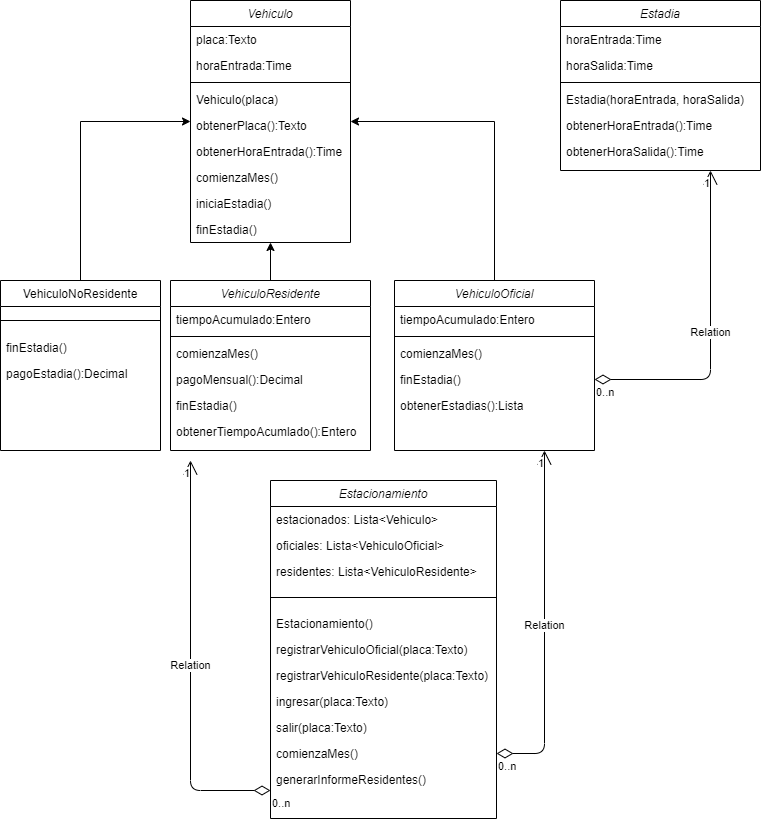

The diagram above was exported from draw.io. Its source (the exported page's mxGraphModel, read from the mxfile embedded in the PNG):
<mxGraphModel dx="868" dy="460" grid="1" gridSize="10" guides="1" tooltips="1" connect="1" arrows="1" fold="1" page="1" pageScale="1" pageWidth="827" pageHeight="1169" math="0" shadow="0">
  <root>
    <mxCell id="WIyWlLk6GJQsqaUBKTNV-0" />
    <mxCell id="WIyWlLk6GJQsqaUBKTNV-1" parent="WIyWlLk6GJQsqaUBKTNV-0" />
    <mxCell id="7jYjLB-XddkGZHwFRc2q-91" style="edgeStyle=orthogonalEdgeStyle;rounded=0;orthogonalLoop=1;jettySize=auto;html=1;exitX=0.5;exitY=0;exitDx=0;exitDy=0;entryX=0;entryY=0.5;entryDx=0;entryDy=0;" parent="WIyWlLk6GJQsqaUBKTNV-1" source="zkfFHV4jXpPFQw0GAbJ--17" target="zkfFHV4jXpPFQw0GAbJ--0" edge="1">
      <mxGeometry relative="1" as="geometry" />
    </mxCell>
    <mxCell id="7jYjLB-XddkGZHwFRc2q-93" style="edgeStyle=orthogonalEdgeStyle;rounded=0;orthogonalLoop=1;jettySize=auto;html=1;exitX=0.5;exitY=0;exitDx=0;exitDy=0;entryX=0.5;entryY=1;entryDx=0;entryDy=0;" parent="WIyWlLk6GJQsqaUBKTNV-1" source="7jYjLB-XddkGZHwFRc2q-33" target="zkfFHV4jXpPFQw0GAbJ--0" edge="1">
      <mxGeometry relative="1" as="geometry" />
    </mxCell>
    <mxCell id="7jYjLB-XddkGZHwFRc2q-92" style="edgeStyle=orthogonalEdgeStyle;rounded=0;orthogonalLoop=1;jettySize=auto;html=1;exitX=0.5;exitY=0;exitDx=0;exitDy=0;entryX=1;entryY=0.5;entryDx=0;entryDy=0;" parent="WIyWlLk6GJQsqaUBKTNV-1" source="7jYjLB-XddkGZHwFRc2q-41" target="zkfFHV4jXpPFQw0GAbJ--0" edge="1">
      <mxGeometry relative="1" as="geometry" />
    </mxCell>
    <mxCell id="zkfFHV4jXpPFQw0GAbJ--0" value="Vehiculo" style="swimlane;fontStyle=2;align=center;verticalAlign=top;childLayout=stackLayout;horizontal=1;startSize=26;horizontalStack=0;resizeParent=1;resizeLast=0;collapsible=1;marginBottom=0;rounded=0;shadow=0;strokeWidth=1;" parent="WIyWlLk6GJQsqaUBKTNV-1" vertex="1">
      <mxGeometry x="210" y="40" width="160" height="242" as="geometry">
        <mxRectangle x="200" y="260" width="160" height="26" as="alternateBounds" />
      </mxGeometry>
    </mxCell>
    <mxCell id="zkfFHV4jXpPFQw0GAbJ--1" value="placa:Texto" style="text;align=left;verticalAlign=top;spacingLeft=4;spacingRight=4;overflow=hidden;rotatable=0;points=[[0,0.5],[1,0.5]];portConstraint=eastwest;" parent="zkfFHV4jXpPFQw0GAbJ--0" vertex="1">
      <mxGeometry y="26" width="160" height="26" as="geometry" />
    </mxCell>
    <mxCell id="zkfFHV4jXpPFQw0GAbJ--2" value="horaEntrada:Time&#10;" style="text;align=left;verticalAlign=top;spacingLeft=4;spacingRight=4;overflow=hidden;rotatable=0;points=[[0,0.5],[1,0.5]];portConstraint=eastwest;rounded=0;shadow=0;html=0;" parent="zkfFHV4jXpPFQw0GAbJ--0" vertex="1">
      <mxGeometry y="52" width="160" height="26" as="geometry" />
    </mxCell>
    <mxCell id="zkfFHV4jXpPFQw0GAbJ--4" value="" style="line;html=1;strokeWidth=1;align=left;verticalAlign=middle;spacingTop=-1;spacingLeft=3;spacingRight=3;rotatable=0;labelPosition=right;points=[];portConstraint=eastwest;" parent="zkfFHV4jXpPFQw0GAbJ--0" vertex="1">
      <mxGeometry y="78" width="160" height="8" as="geometry" />
    </mxCell>
    <mxCell id="7jYjLB-XddkGZHwFRc2q-0" value="Vehiculo(placa)" style="text;align=left;verticalAlign=top;spacingLeft=4;spacingRight=4;overflow=hidden;rotatable=0;points=[[0,0.5],[1,0.5]];portConstraint=eastwest;" parent="zkfFHV4jXpPFQw0GAbJ--0" vertex="1">
      <mxGeometry y="86" width="160" height="26" as="geometry" />
    </mxCell>
    <mxCell id="7jYjLB-XddkGZHwFRc2q-1" value="obtenerPlaca():Texto" style="text;align=left;verticalAlign=top;spacingLeft=4;spacingRight=4;overflow=hidden;rotatable=0;points=[[0,0.5],[1,0.5]];portConstraint=eastwest;" parent="zkfFHV4jXpPFQw0GAbJ--0" vertex="1">
      <mxGeometry y="112" width="160" height="26" as="geometry" />
    </mxCell>
    <mxCell id="7jYjLB-XddkGZHwFRc2q-2" value="obtenerHoraEntrada():Time" style="text;align=left;verticalAlign=top;spacingLeft=4;spacingRight=4;overflow=hidden;rotatable=0;points=[[0,0.5],[1,0.5]];portConstraint=eastwest;" parent="zkfFHV4jXpPFQw0GAbJ--0" vertex="1">
      <mxGeometry y="138" width="160" height="26" as="geometry" />
    </mxCell>
    <mxCell id="7jYjLB-XddkGZHwFRc2q-3" value="comienzaMes()" style="text;align=left;verticalAlign=top;spacingLeft=4;spacingRight=4;overflow=hidden;rotatable=0;points=[[0,0.5],[1,0.5]];portConstraint=eastwest;" parent="zkfFHV4jXpPFQw0GAbJ--0" vertex="1">
      <mxGeometry y="164" width="160" height="26" as="geometry" />
    </mxCell>
    <mxCell id="7jYjLB-XddkGZHwFRc2q-4" value="iniciaEstadia()" style="text;align=left;verticalAlign=top;spacingLeft=4;spacingRight=4;overflow=hidden;rotatable=0;points=[[0,0.5],[1,0.5]];portConstraint=eastwest;" parent="zkfFHV4jXpPFQw0GAbJ--0" vertex="1">
      <mxGeometry y="190" width="160" height="26" as="geometry" />
    </mxCell>
    <mxCell id="zkfFHV4jXpPFQw0GAbJ--5" value="finEstadia()" style="text;align=left;verticalAlign=top;spacingLeft=4;spacingRight=4;overflow=hidden;rotatable=0;points=[[0,0.5],[1,0.5]];portConstraint=eastwest;" parent="zkfFHV4jXpPFQw0GAbJ--0" vertex="1">
      <mxGeometry y="216" width="160" height="26" as="geometry" />
    </mxCell>
    <mxCell id="7jYjLB-XddkGZHwFRc2q-41" value="VehiculoOficial" style="swimlane;fontStyle=2;align=center;verticalAlign=top;childLayout=stackLayout;horizontal=1;startSize=26;horizontalStack=0;resizeParent=1;resizeLast=0;collapsible=1;marginBottom=0;rounded=0;shadow=0;strokeWidth=1;" parent="WIyWlLk6GJQsqaUBKTNV-1" vertex="1">
      <mxGeometry x="414" y="320" width="200" height="170" as="geometry">
        <mxRectangle x="360" y="320" width="160" height="26" as="alternateBounds" />
      </mxGeometry>
    </mxCell>
    <mxCell id="7jYjLB-XddkGZHwFRc2q-42" value="tiempoAcumulado:Entero&#10;" style="text;align=left;verticalAlign=top;spacingLeft=4;spacingRight=4;overflow=hidden;rotatable=0;points=[[0,0.5],[1,0.5]];portConstraint=eastwest;rounded=0;shadow=0;html=0;" parent="7jYjLB-XddkGZHwFRc2q-41" vertex="1">
      <mxGeometry y="26" width="200" height="26" as="geometry" />
    </mxCell>
    <mxCell id="7jYjLB-XddkGZHwFRc2q-43" value="" style="line;html=1;strokeWidth=1;align=left;verticalAlign=middle;spacingTop=-1;spacingLeft=3;spacingRight=3;rotatable=0;labelPosition=right;points=[];portConstraint=eastwest;" parent="7jYjLB-XddkGZHwFRc2q-41" vertex="1">
      <mxGeometry y="52" width="200" height="8" as="geometry" />
    </mxCell>
    <mxCell id="7jYjLB-XddkGZHwFRc2q-44" value="comienzaMes()" style="text;align=left;verticalAlign=top;spacingLeft=4;spacingRight=4;overflow=hidden;rotatable=0;points=[[0,0.5],[1,0.5]];portConstraint=eastwest;" parent="7jYjLB-XddkGZHwFRc2q-41" vertex="1">
      <mxGeometry y="60" width="200" height="26" as="geometry" />
    </mxCell>
    <mxCell id="7jYjLB-XddkGZHwFRc2q-46" value="finEstadia()" style="text;align=left;verticalAlign=top;spacingLeft=4;spacingRight=4;overflow=hidden;rotatable=0;points=[[0,0.5],[1,0.5]];portConstraint=eastwest;" parent="7jYjLB-XddkGZHwFRc2q-41" vertex="1">
      <mxGeometry y="86" width="200" height="26" as="geometry" />
    </mxCell>
    <mxCell id="7jYjLB-XddkGZHwFRc2q-47" value="obtenerEstadias():Lista" style="text;align=left;verticalAlign=top;spacingLeft=4;spacingRight=4;overflow=hidden;rotatable=0;points=[[0,0.5],[1,0.5]];portConstraint=eastwest;" parent="7jYjLB-XddkGZHwFRc2q-41" vertex="1">
      <mxGeometry y="112" width="200" height="26" as="geometry" />
    </mxCell>
    <mxCell id="zkfFHV4jXpPFQw0GAbJ--17" value="VehiculoNoResidente" style="swimlane;fontStyle=0;align=center;verticalAlign=top;childLayout=stackLayout;horizontal=1;startSize=26;horizontalStack=0;resizeParent=1;resizeLast=0;collapsible=1;marginBottom=0;rounded=0;shadow=0;strokeWidth=1;" parent="WIyWlLk6GJQsqaUBKTNV-1" vertex="1">
      <mxGeometry x="20" y="320" width="160" height="170" as="geometry">
        <mxRectangle x="40" y="320" width="160" height="26" as="alternateBounds" />
      </mxGeometry>
    </mxCell>
    <mxCell id="zkfFHV4jXpPFQw0GAbJ--23" value="" style="line;html=1;strokeWidth=1;align=left;verticalAlign=middle;spacingTop=-1;spacingLeft=3;spacingRight=3;rotatable=0;labelPosition=right;points=[];portConstraint=eastwest;" parent="zkfFHV4jXpPFQw0GAbJ--17" vertex="1">
      <mxGeometry y="26" width="160" height="28" as="geometry" />
    </mxCell>
    <mxCell id="7jYjLB-XddkGZHwFRc2q-21" value="finEstadia()" style="text;align=left;verticalAlign=top;spacingLeft=4;spacingRight=4;overflow=hidden;rotatable=0;points=[[0,0.5],[1,0.5]];portConstraint=eastwest;" parent="zkfFHV4jXpPFQw0GAbJ--17" vertex="1">
      <mxGeometry y="54" width="160" height="26" as="geometry" />
    </mxCell>
    <mxCell id="7jYjLB-XddkGZHwFRc2q-20" value="pagoEstadia():Decimal" style="text;align=left;verticalAlign=top;spacingLeft=4;spacingRight=4;overflow=hidden;rotatable=0;points=[[0,0.5],[1,0.5]];portConstraint=eastwest;" parent="zkfFHV4jXpPFQw0GAbJ--17" vertex="1">
      <mxGeometry y="80" width="160" height="26" as="geometry" />
    </mxCell>
    <mxCell id="7jYjLB-XddkGZHwFRc2q-33" value="VehiculoResidente" style="swimlane;fontStyle=2;align=center;verticalAlign=top;childLayout=stackLayout;horizontal=1;startSize=26;horizontalStack=0;resizeParent=1;resizeLast=0;collapsible=1;marginBottom=0;rounded=0;shadow=0;strokeWidth=1;" parent="WIyWlLk6GJQsqaUBKTNV-1" vertex="1">
      <mxGeometry x="190" y="320" width="200" height="170" as="geometry">
        <mxRectangle x="200" y="320" width="160" height="26" as="alternateBounds" />
      </mxGeometry>
    </mxCell>
    <mxCell id="7jYjLB-XddkGZHwFRc2q-35" value="tiempoAcumulado:Entero&#10;" style="text;align=left;verticalAlign=top;spacingLeft=4;spacingRight=4;overflow=hidden;rotatable=0;points=[[0,0.5],[1,0.5]];portConstraint=eastwest;rounded=0;shadow=0;html=0;" parent="7jYjLB-XddkGZHwFRc2q-33" vertex="1">
      <mxGeometry y="26" width="200" height="26" as="geometry" />
    </mxCell>
    <mxCell id="7jYjLB-XddkGZHwFRc2q-36" value="" style="line;html=1;strokeWidth=1;align=left;verticalAlign=middle;spacingTop=-1;spacingLeft=3;spacingRight=3;rotatable=0;labelPosition=right;points=[];portConstraint=eastwest;" parent="7jYjLB-XddkGZHwFRc2q-33" vertex="1">
      <mxGeometry y="52" width="200" height="8" as="geometry" />
    </mxCell>
    <mxCell id="7jYjLB-XddkGZHwFRc2q-37" value="comienzaMes()" style="text;align=left;verticalAlign=top;spacingLeft=4;spacingRight=4;overflow=hidden;rotatable=0;points=[[0,0.5],[1,0.5]];portConstraint=eastwest;" parent="7jYjLB-XddkGZHwFRc2q-33" vertex="1">
      <mxGeometry y="60" width="200" height="26" as="geometry" />
    </mxCell>
    <mxCell id="7jYjLB-XddkGZHwFRc2q-38" value="pagoMensual():Decimal" style="text;align=left;verticalAlign=top;spacingLeft=4;spacingRight=4;overflow=hidden;rotatable=0;points=[[0,0.5],[1,0.5]];portConstraint=eastwest;" parent="7jYjLB-XddkGZHwFRc2q-33" vertex="1">
      <mxGeometry y="86" width="200" height="26" as="geometry" />
    </mxCell>
    <mxCell id="7jYjLB-XddkGZHwFRc2q-40" value="finEstadia()" style="text;align=left;verticalAlign=top;spacingLeft=4;spacingRight=4;overflow=hidden;rotatable=0;points=[[0,0.5],[1,0.5]];portConstraint=eastwest;" parent="7jYjLB-XddkGZHwFRc2q-33" vertex="1">
      <mxGeometry y="112" width="200" height="26" as="geometry" />
    </mxCell>
    <mxCell id="7jYjLB-XddkGZHwFRc2q-39" value="obtenerTiempoAcumlado():Entero" style="text;align=left;verticalAlign=top;spacingLeft=4;spacingRight=4;overflow=hidden;rotatable=0;points=[[0,0.5],[1,0.5]];portConstraint=eastwest;" parent="7jYjLB-XddkGZHwFRc2q-33" vertex="1">
      <mxGeometry y="138" width="200" height="26" as="geometry" />
    </mxCell>
    <mxCell id="7jYjLB-XddkGZHwFRc2q-7" value="Estadia" style="swimlane;fontStyle=2;align=center;verticalAlign=top;childLayout=stackLayout;horizontal=1;startSize=26;horizontalStack=0;resizeParent=1;resizeLast=0;collapsible=1;marginBottom=0;rounded=0;shadow=0;strokeWidth=1;" parent="WIyWlLk6GJQsqaUBKTNV-1" vertex="1">
      <mxGeometry x="580" y="40" width="200" height="170" as="geometry">
        <mxRectangle x="630" y="20" width="160" height="26" as="alternateBounds" />
      </mxGeometry>
    </mxCell>
    <mxCell id="7jYjLB-XddkGZHwFRc2q-17" value="horaEntrada:Time&#10;" style="text;align=left;verticalAlign=top;spacingLeft=4;spacingRight=4;overflow=hidden;rotatable=0;points=[[0,0.5],[1,0.5]];portConstraint=eastwest;rounded=0;shadow=0;html=0;" parent="7jYjLB-XddkGZHwFRc2q-7" vertex="1">
      <mxGeometry y="26" width="200" height="26" as="geometry" />
    </mxCell>
    <mxCell id="7jYjLB-XddkGZHwFRc2q-9" value="horaSalida:Time&#10;" style="text;align=left;verticalAlign=top;spacingLeft=4;spacingRight=4;overflow=hidden;rotatable=0;points=[[0,0.5],[1,0.5]];portConstraint=eastwest;rounded=0;shadow=0;html=0;" parent="7jYjLB-XddkGZHwFRc2q-7" vertex="1">
      <mxGeometry y="52" width="200" height="26" as="geometry" />
    </mxCell>
    <mxCell id="7jYjLB-XddkGZHwFRc2q-10" value="" style="line;html=1;strokeWidth=1;align=left;verticalAlign=middle;spacingTop=-1;spacingLeft=3;spacingRight=3;rotatable=0;labelPosition=right;points=[];portConstraint=eastwest;" parent="7jYjLB-XddkGZHwFRc2q-7" vertex="1">
      <mxGeometry y="78" width="200" height="8" as="geometry" />
    </mxCell>
    <mxCell id="7jYjLB-XddkGZHwFRc2q-11" value="Estadia(horaEntrada, horaSalida)" style="text;align=left;verticalAlign=top;spacingLeft=4;spacingRight=4;overflow=hidden;rotatable=0;points=[[0,0.5],[1,0.5]];portConstraint=eastwest;" parent="7jYjLB-XddkGZHwFRc2q-7" vertex="1">
      <mxGeometry y="86" width="200" height="26" as="geometry" />
    </mxCell>
    <mxCell id="7jYjLB-XddkGZHwFRc2q-19" value="obtenerHoraEntrada():Time" style="text;align=left;verticalAlign=top;spacingLeft=4;spacingRight=4;overflow=hidden;rotatable=0;points=[[0,0.5],[1,0.5]];portConstraint=eastwest;" parent="7jYjLB-XddkGZHwFRc2q-7" vertex="1">
      <mxGeometry y="112" width="200" height="26" as="geometry" />
    </mxCell>
    <mxCell id="7jYjLB-XddkGZHwFRc2q-13" value="obtenerHoraSalida():Time" style="text;align=left;verticalAlign=top;spacingLeft=4;spacingRight=4;overflow=hidden;rotatable=0;points=[[0,0.5],[1,0.5]];portConstraint=eastwest;" parent="7jYjLB-XddkGZHwFRc2q-7" vertex="1">
      <mxGeometry y="138" width="200" height="26" as="geometry" />
    </mxCell>
    <mxCell id="7jYjLB-XddkGZHwFRc2q-98" value="Relation" style="endArrow=open;html=1;endSize=12;startArrow=diamondThin;startSize=14;startFill=0;edgeStyle=orthogonalEdgeStyle;entryX=0.75;entryY=1;entryDx=0;entryDy=0;exitX=1;exitY=0.5;exitDx=0;exitDy=0;" parent="WIyWlLk6GJQsqaUBKTNV-1" source="7jYjLB-XddkGZHwFRc2q-46" target="7jYjLB-XddkGZHwFRc2q-7" edge="1">
      <mxGeometry relative="1" as="geometry">
        <mxPoint x="470" y="580" as="sourcePoint" />
        <mxPoint x="630" y="580" as="targetPoint" />
      </mxGeometry>
    </mxCell>
    <mxCell id="7jYjLB-XddkGZHwFRc2q-99" value="0..n" style="edgeLabel;resizable=0;html=1;align=left;verticalAlign=top;" parent="7jYjLB-XddkGZHwFRc2q-98" connectable="0" vertex="1">
      <mxGeometry x="-1" relative="1" as="geometry" />
    </mxCell>
    <mxCell id="7jYjLB-XddkGZHwFRc2q-100" value="1" style="edgeLabel;resizable=0;html=1;align=right;verticalAlign=top;" parent="7jYjLB-XddkGZHwFRc2q-98" connectable="0" vertex="1">
      <mxGeometry x="1" relative="1" as="geometry" />
    </mxCell>
    <mxCell id="7jYjLB-XddkGZHwFRc2q-102" value="Estacionamiento" style="swimlane;fontStyle=2;align=center;verticalAlign=top;childLayout=stackLayout;horizontal=1;startSize=26;horizontalStack=0;resizeParent=1;resizeLast=0;collapsible=1;marginBottom=0;rounded=0;shadow=0;strokeWidth=1;" parent="WIyWlLk6GJQsqaUBKTNV-1" vertex="1">
      <mxGeometry x="290" y="520" width="226" height="338" as="geometry">
        <mxRectangle x="200" y="320" width="160" height="26" as="alternateBounds" />
      </mxGeometry>
    </mxCell>
    <mxCell id="7jYjLB-XddkGZHwFRc2q-110" value="estacionados: Lista&lt;Vehiculo&gt;" style="text;align=left;verticalAlign=top;spacingLeft=4;spacingRight=4;overflow=hidden;rotatable=0;points=[[0,0.5],[1,0.5]];portConstraint=eastwest;rounded=0;shadow=0;html=0;" parent="7jYjLB-XddkGZHwFRc2q-102" vertex="1">
      <mxGeometry y="26" width="226" height="26" as="geometry" />
    </mxCell>
    <mxCell id="7jYjLB-XddkGZHwFRc2q-111" value="oficiales: Lista&lt;VehiculoOficial&gt;" style="text;align=left;verticalAlign=top;spacingLeft=4;spacingRight=4;overflow=hidden;rotatable=0;points=[[0,0.5],[1,0.5]];portConstraint=eastwest;rounded=0;shadow=0;html=0;" parent="7jYjLB-XddkGZHwFRc2q-102" vertex="1">
      <mxGeometry y="52" width="226" height="26" as="geometry" />
    </mxCell>
    <mxCell id="7jYjLB-XddkGZHwFRc2q-103" value="residentes: Lista&lt;VehiculoResidente&gt;" style="text;align=left;verticalAlign=top;spacingLeft=4;spacingRight=4;overflow=hidden;rotatable=0;points=[[0,0.5],[1,0.5]];portConstraint=eastwest;rounded=0;shadow=0;html=0;" parent="7jYjLB-XddkGZHwFRc2q-102" vertex="1">
      <mxGeometry y="78" width="226" height="26" as="geometry" />
    </mxCell>
    <mxCell id="7jYjLB-XddkGZHwFRc2q-104" value="" style="line;html=1;strokeWidth=1;align=left;verticalAlign=middle;spacingTop=-1;spacingLeft=3;spacingRight=3;rotatable=0;labelPosition=right;points=[];portConstraint=eastwest;" parent="7jYjLB-XddkGZHwFRc2q-102" vertex="1">
      <mxGeometry y="104" width="226" height="26" as="geometry" />
    </mxCell>
    <mxCell id="7jYjLB-XddkGZHwFRc2q-113" value="Estacionamiento()" style="text;align=left;verticalAlign=top;spacingLeft=4;spacingRight=4;overflow=hidden;rotatable=0;points=[[0,0.5],[1,0.5]];portConstraint=eastwest;" parent="7jYjLB-XddkGZHwFRc2q-102" vertex="1">
      <mxGeometry y="130" width="226" height="26" as="geometry" />
    </mxCell>
    <mxCell id="7jYjLB-XddkGZHwFRc2q-114" value="registrarVehiculoOficial(placa:Texto)" style="text;align=left;verticalAlign=top;spacingLeft=4;spacingRight=4;overflow=hidden;rotatable=0;points=[[0,0.5],[1,0.5]];portConstraint=eastwest;" parent="7jYjLB-XddkGZHwFRc2q-102" vertex="1">
      <mxGeometry y="156" width="226" height="26" as="geometry" />
    </mxCell>
    <mxCell id="7jYjLB-XddkGZHwFRc2q-115" value="registrarVehiculoResidente(placa:Texto)" style="text;align=left;verticalAlign=top;spacingLeft=4;spacingRight=4;overflow=hidden;rotatable=0;points=[[0,0.5],[1,0.5]];portConstraint=eastwest;" parent="7jYjLB-XddkGZHwFRc2q-102" vertex="1">
      <mxGeometry y="182" width="226" height="26" as="geometry" />
    </mxCell>
    <mxCell id="7jYjLB-XddkGZHwFRc2q-116" value="ingresar(placa:Texto)" style="text;align=left;verticalAlign=top;spacingLeft=4;spacingRight=4;overflow=hidden;rotatable=0;points=[[0,0.5],[1,0.5]];portConstraint=eastwest;" parent="7jYjLB-XddkGZHwFRc2q-102" vertex="1">
      <mxGeometry y="208" width="226" height="26" as="geometry" />
    </mxCell>
    <mxCell id="7jYjLB-XddkGZHwFRc2q-123" value="salir(placa:Texto)" style="text;align=left;verticalAlign=top;spacingLeft=4;spacingRight=4;overflow=hidden;rotatable=0;points=[[0,0.5],[1,0.5]];portConstraint=eastwest;" parent="7jYjLB-XddkGZHwFRc2q-102" vertex="1">
      <mxGeometry y="234" width="226" height="26" as="geometry" />
    </mxCell>
    <mxCell id="7jYjLB-XddkGZHwFRc2q-118" value="comienzaMes()" style="text;align=left;verticalAlign=top;spacingLeft=4;spacingRight=4;overflow=hidden;rotatable=0;points=[[0,0.5],[1,0.5]];portConstraint=eastwest;" parent="7jYjLB-XddkGZHwFRc2q-102" vertex="1">
      <mxGeometry y="260" width="226" height="26" as="geometry" />
    </mxCell>
    <mxCell id="7jYjLB-XddkGZHwFRc2q-105" value="generarInformeResidentes()" style="text;align=left;verticalAlign=top;spacingLeft=4;spacingRight=4;overflow=hidden;rotatable=0;points=[[0,0.5],[1,0.5]];portConstraint=eastwest;" parent="7jYjLB-XddkGZHwFRc2q-102" vertex="1">
      <mxGeometry y="286" width="226" height="26" as="geometry" />
    </mxCell>
    <mxCell id="7jYjLB-XddkGZHwFRc2q-124" value="Relation" style="endArrow=open;html=1;endSize=12;startArrow=diamondThin;startSize=14;startFill=0;edgeStyle=orthogonalEdgeStyle;entryX=0.75;entryY=1;entryDx=0;entryDy=0;exitX=1;exitY=0.5;exitDx=0;exitDy=0;" parent="WIyWlLk6GJQsqaUBKTNV-1" target="7jYjLB-XddkGZHwFRc2q-41" edge="1">
      <mxGeometry relative="1" as="geometry">
        <mxPoint x="516" y="793" as="sourcePoint" />
        <mxPoint x="557" y="560" as="targetPoint" />
        <Array as="points">
          <mxPoint x="564" y="793" />
        </Array>
      </mxGeometry>
    </mxCell>
    <mxCell id="7jYjLB-XddkGZHwFRc2q-125" value="0..n" style="edgeLabel;resizable=0;html=1;align=left;verticalAlign=top;" parent="7jYjLB-XddkGZHwFRc2q-124" connectable="0" vertex="1">
      <mxGeometry x="-1" relative="1" as="geometry" />
    </mxCell>
    <mxCell id="7jYjLB-XddkGZHwFRc2q-126" value="1" style="edgeLabel;resizable=0;html=1;align=right;verticalAlign=top;" parent="7jYjLB-XddkGZHwFRc2q-124" connectable="0" vertex="1">
      <mxGeometry x="1" relative="1" as="geometry" />
    </mxCell>
    <mxCell id="7jYjLB-XddkGZHwFRc2q-131" value="Relation" style="endArrow=open;html=1;endSize=12;startArrow=diamondThin;startSize=14;startFill=0;edgeStyle=orthogonalEdgeStyle;" parent="WIyWlLk6GJQsqaUBKTNV-1" source="7jYjLB-XddkGZHwFRc2q-102" edge="1">
      <mxGeometry relative="1" as="geometry">
        <mxPoint x="350" y="690" as="sourcePoint" />
        <mxPoint x="210" y="500" as="targetPoint" />
        <Array as="points">
          <mxPoint x="210" y="830" />
        </Array>
      </mxGeometry>
    </mxCell>
    <mxCell id="7jYjLB-XddkGZHwFRc2q-132" value="0..n" style="edgeLabel;resizable=0;html=1;align=left;verticalAlign=top;" parent="7jYjLB-XddkGZHwFRc2q-131" connectable="0" vertex="1">
      <mxGeometry x="-1" relative="1" as="geometry" />
    </mxCell>
    <mxCell id="7jYjLB-XddkGZHwFRc2q-133" value="1" style="edgeLabel;resizable=0;html=1;align=right;verticalAlign=top;" parent="7jYjLB-XddkGZHwFRc2q-131" connectable="0" vertex="1">
      <mxGeometry x="1" relative="1" as="geometry" />
    </mxCell>
  </root>
</mxGraphModel>